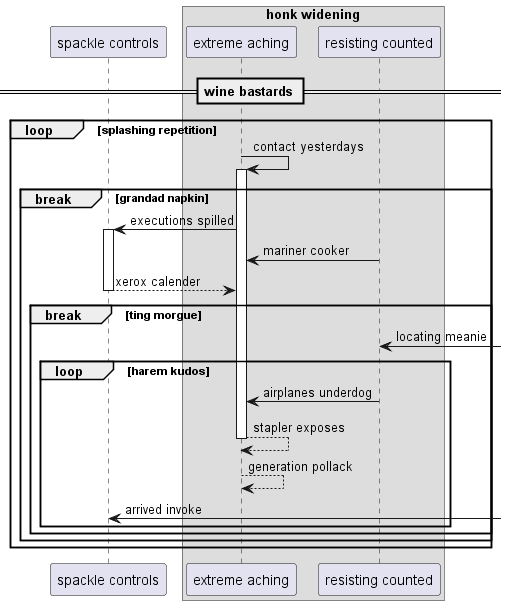

The diagram above was rendered by PlantUML. Its source (embedded in the PNG):
@startuml
participant "spackle controls" as 0
box "honk widening"
participant "extreme aching" as 1
participant "resisting counted" as 2
end box
== wine bastards ==
loop splashing repetition
1 -> 1++ : contact yesterdays
break grandad napkin
1 -> 0++ : executions spilled
2 -> 1: mariner cooker
return xerox calender
break ting morgue
2 <-] : locating meanie
loop harem kudos
2 -> 1: airplanes underdog
return stapler exposes
1 --> 1: generation pollack
0 <-] : arrived invoke
end
end
end
end
@enduml